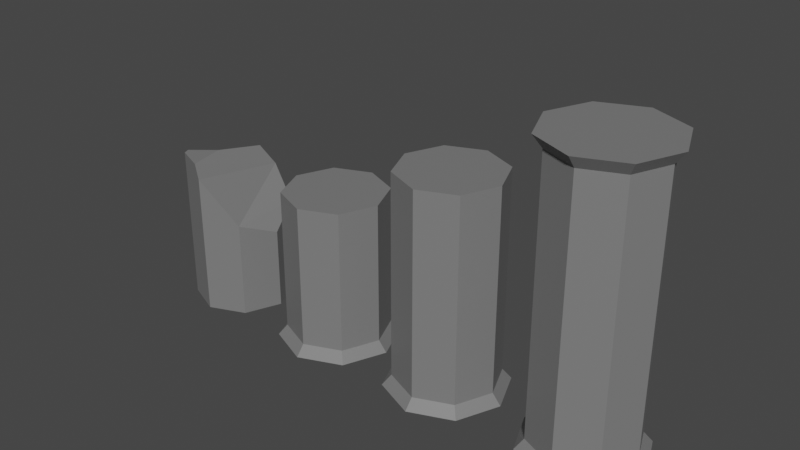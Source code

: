 # Source: Columns.blend  (saved by Blender 2.90.8; exported with 4.5.12 LTS)
import bpy
from mathutils import Matrix  # noqa: F401  (used for matrix-valued properties, if any)

bpy.ops.wm.read_factory_settings(use_empty=True)
scene = bpy.context.scene
scene.name = 'Scene'

# ---- materials (node trees are filled in below, after node groups)
mat_material_002 = bpy.data.materials.new('Material.002')
mat_material_002.use_transparent_shadow = False

# ---- material node trees
mat_material_002.use_nodes = True; mat_material_002.node_tree.nodes.clear()
_N = mat_material_002.node_tree.nodes; _L = mat_material_002.node_tree.links
n0 = _N.new('ShaderNodeBsdfPrincipled'); n0.name = 'Principled BSDF'; n0.location = (10, 300)
n0.distribution = 'GGX'
n0.subsurface_method = 'BURLEY'
n0.inputs[0].default_value = (0.196, 0.196, 0.196, 1.0)
n0.inputs[3].default_value = 1.45
n0.inputs[27].default_value = (0.0, 0.0, 0.0, 1.0)
n0.inputs[28].default_value = 1.0
n1 = _N.new('ShaderNodeOutputMaterial'); n1.name = 'Material Output'; n1.location = (300, 300)
_L.new(n0.outputs[0], n1.inputs[0])
n1.is_active_output = True

# ---- world
world_world = bpy.data.worlds.new('World'); scene.world = world_world
world_world.use_nodes = True; world_world.node_tree.nodes.clear()
_N = world_world.node_tree.nodes; _L = world_world.node_tree.links
n0 = _N.new('ShaderNodeOutputWorld'); n0.name = 'World Output'; n0.location = (300, 300)
n1 = _N.new('ShaderNodeBackground'); n1.name = 'Background'; n1.location = (10, 300)
n1.inputs[0].default_value = (0.05088, 0.05088, 0.05088, 1.0)
_L.new(n1.outputs[0], n0.inputs[0])
n0.is_active_output = True
world_world.color = (0.05088, 0.05088, 0.05088)
world_world.use_sun_shadow = False
world_world.sun_shadow_jitter_overblur = 0.0

# ---- meshes
me_cylinder_001 = bpy.data.meshes.new('Cylinder.001')
me_cylinder_001.from_pydata([(0.0, 1.0, -1.0), (0.7071, 0.7071, -1.0), (1.0, -4.371e-08, -1.0), (0.7071, -0.7071, -1.0), (-8.742e-08, -1.0, -1.0), (-0.7071, -0.7071, -1.0), (-0.7071, -0.7071, 1.0), (-1.0, 1.192e-08, -1.0), (-0.7071, 0.7071, -1.0), (0.7071, 0.7071, 0.2738), (1.0, -4.371e-08, 0.05998), (0.7071, -0.7071, 0.2529), (0.0, 1.0, 0.6089), (-8.742e-08, -1.0, 0.829), (-0.1445, -0.9401, 1.0), (-0.2968, 0.8771, 0.8379), (-1.0, 1.192e-08, 0.4783), (-0.7071, 0.7071, 0.2434), (-0.2983, -0.2061, 1.0), (-0.7596, -0.5805, 1.0)], [], [(0, 12, 9, 1), (1, 9, 10, 2), (2, 10, 11, 3), (3, 11, 13, 4), (4, 13, 14, 6, 5), (5, 6, 19, 16, 7), (7, 16, 17, 8), (8, 17, 15, 12, 0), (0, 1, 2, 3, 4, 5, 7, 8), (12, 11, 9), (9, 11, 10), (15, 17, 16), (14, 13, 12), (12, 13, 11), (14, 18, 19, 6), (19, 18, 16), (18, 15, 16), (15, 18, 14, 12)])
_uv = me_cylinder_001.uv_layers.new(name='UVMap')
_uv.uv.foreach_set('vector', [1.0, 0.5, 1.0, 0.9022, 0.875, 0.8185, 0.875, 0.5, 0.875, 0.5, 0.875, 0.8185, 0.75, 0.765, 0.75, 0.5, 0.75, 0.5, 0.75, 0.765, 0.625, 0.8132, 0.625, 0.5, 0.625, 0.5, 0.625, 0.8132, 0.5, 0.9572, 0.5, 0.5, 0.5, 0.5, 0.5, 0.9572, 0.4745, 1.0, 0.375, 1.0, 0.375, 0.5, 0.375, 0.5, 0.375, 1.0, 0.3526, 1.0, 0.25, 0.8696, 0.25, 0.5, 0.25, 0.5, 0.25, 0.8696, 0.125, 0.8108, 0.125, 0.5, 0.125, 0.5, 0.125, 0.8108, 0.05247, 0.9595, 0.0, 0.9022, 0.0, 0.5, 0.75, 0.49, 0.9197, 0.4197, 0.99, 0.25, 0.9197, 0.08029, 0.75, 0.01, 0.5803, 0.08029, 0.51, 0.25, 0.5803, 0.4197, 0.0, 0.0, 0.0, 0.0, 0.0, 0.0, 0.0, 0.0, 0.0, 0.0, 0.0, 0.0, 0.0, 0.0, 0.0, 0.0, 0.0, 0.0, 0.0, 0.0, 0.0, 0.0, 0.0, 0.0, 0.0, 0.0, 0.0, 0.0, 0.0, 0.0, 0.2153, 0.02437, 0.1784, 0.2005, 0.06771, 0.1107, 0.08029, 0.08029, 0.0, 0.0, 0.0, 0.0, 0.0, 0.0, 0.0, 0.0, 0.0, 0.0, 0.0, 0.0, 0.0, 0.0, 0.0, 0.0, 0.0, 0.0, 0.0, 0.0])
me_cylinder_001.materials.append(mat_material_002)
me_cylinder_001.use_remesh_fix_poles = True
me_cylinder_001.use_remesh_preserve_attributes = False
me_cylinder_001.use_mirror_vertex_groups = False
me_cylinder_001.update()
me_cylinder_003 = bpy.data.meshes.new('Cylinder.003')
me_cylinder_003.from_pydata([(0.0, 1.0, -1.0), (0.0, 1.0, 1.0), (0.7071, 0.7071, -1.0), (0.7071, 0.7071, 1.0), (1.0, -4.371e-08, -1.0), (1.0, -4.371e-08, 1.0), (0.7071, -0.7071, -1.0), (0.7071, -0.7071, 1.0), (-8.742e-08, -1.0, -1.0), (-8.742e-08, -1.0, 1.0), (-0.7071, -0.7071, -1.0), (-0.7071, -0.7071, 1.0), (-1.0, 1.192e-08, -1.0), (-1.0, 1.192e-08, 1.0), (-0.7071, 0.7071, -1.0), (-0.7071, 0.7071, 1.0), (-6.232e-08, 1.173, -1.103), (0.8293, 0.8293, -1.103), (1.173, -4.974e-08, -1.103), (0.8293, -0.8293, -1.103), (-1.649e-07, -1.173, -1.103), (-0.8293, -0.8293, -1.103), (-1.173, 1.551e-08, -1.103), (-0.8293, 0.8293, -1.103)], [], [(0, 1, 3, 2), (2, 3, 5, 4), (4, 5, 7, 6), (6, 7, 9, 8), (8, 9, 11, 10), (10, 11, 13, 12), (3, 1, 15, 13, 11, 9, 7, 5), (12, 13, 15, 14), (14, 15, 1, 0), (2, 4, 18, 17), (16, 17, 18, 19, 20, 21, 22, 23), (8, 10, 21, 20), (14, 0, 16, 23), (0, 2, 17, 16), (4, 6, 19, 18), (10, 12, 22, 21), (6, 8, 20, 19), (12, 14, 23, 22)])
_uv = me_cylinder_003.uv_layers.new(name='UVMap')
_uv.uv.foreach_set('vector', [1.0, 0.5, 1.0, 1.0, 0.875, 1.0, 0.875, 0.5, 0.875, 0.5, 0.875, 1.0, 0.75, 1.0, 0.75, 0.5, 0.75, 0.5, 0.75, 1.0, 0.625, 1.0, 0.625, 0.5, 0.625, 0.5, 0.625, 1.0, 0.5, 1.0, 0.5, 0.5, 0.5, 0.5, 0.5, 1.0, 0.375, 1.0, 0.375, 0.5, 0.375, 0.5, 0.375, 1.0, 0.25, 1.0, 0.25, 0.5, 0.4197, 0.4197, 0.25, 0.49, 0.08029, 0.4197, 0.01, 0.25, 0.08029, 0.08029, 0.25, 0.01, 0.4197, 0.08029, 0.49, 0.25, 0.25, 0.5, 0.25, 1.0, 0.125, 1.0, 0.125, 0.5, 0.125, 0.5, 0.125, 1.0, 0.0, 1.0, 0.0, 0.5, 0.875, 0.5, 0.75, 0.5, 0.75, 0.5, 0.875, 0.5, 0.75, 0.49, 0.9197, 0.4197, 0.99, 0.25, 0.9197, 0.08029, 0.75, 0.01, 0.5803, 0.08029, 0.51, 0.25, 0.5803, 0.4197, 0.5, 0.5, 0.375, 0.5, 0.375, 0.5, 0.5, 0.5, 0.125, 0.5, 0.0, 0.5, 0.0, 0.5, 0.125, 0.5, 1.0, 0.5, 0.875, 0.5, 0.875, 0.5, 1.0, 0.5, 0.75, 0.5, 0.625, 0.5, 0.625, 0.5, 0.75, 0.5, 0.375, 0.5, 0.25, 0.5, 0.25, 0.5, 0.375, 0.5, 0.625, 0.5, 0.5, 0.5, 0.5, 0.5, 0.625, 0.5, 0.25, 0.5, 0.125, 0.5, 0.125, 0.5, 0.25, 0.5])
me_cylinder_003.materials.append(mat_material_002)
me_cylinder_003.use_remesh_fix_poles = True
me_cylinder_003.use_remesh_preserve_attributes = False
me_cylinder_003.use_mirror_vertex_groups = False
me_cylinder_003.update()
me_cylinder_004 = bpy.data.meshes.new('Cylinder.004')
me_cylinder_004.from_pydata([(0.0, 1.0, -1.0), (0.0, 1.0, 0.4118), (0.7071, 0.7071, -1.0), (0.7071, 0.7071, 0.4118), (1.0, -4.371e-08, -1.0), (1.0, -4.371e-08, 0.4118), (0.7071, -0.7071, -1.0), (0.7071, -0.7071, 0.4118), (-8.742e-08, -1.0, -1.0), (-8.742e-08, -1.0, 0.4118), (-0.7071, -0.7071, -1.0), (-0.7071, -0.7071, 0.4118), (-1.0, 1.192e-08, -1.0), (-1.0, 1.192e-08, 0.4118), (-0.7071, 0.7071, -1.0), (-0.7071, 0.7071, 0.4118), (-6.232e-08, 1.173, -1.103), (0.8293, 0.8293, -1.103), (1.173, -4.974e-08, -1.103), (0.8293, -0.8293, -1.103), (-1.649e-07, -1.173, -1.103), (-0.8293, -0.8293, -1.103), (-1.173, 1.551e-08, -1.103), (-0.8293, 0.8293, -1.103)], [], [(0, 1, 3, 2), (2, 3, 5, 4), (4, 5, 7, 6), (6, 7, 9, 8), (8, 9, 11, 10), (10, 11, 13, 12), (3, 1, 15, 13, 11, 9, 7, 5), (12, 13, 15, 14), (14, 15, 1, 0), (2, 4, 18, 17), (16, 17, 18, 19, 20, 21, 22, 23), (8, 10, 21, 20), (14, 0, 16, 23), (0, 2, 17, 16), (4, 6, 19, 18), (10, 12, 22, 21), (6, 8, 20, 19), (12, 14, 23, 22)])
_uv = me_cylinder_004.uv_layers.new(name='UVMap')
_uv.uv.foreach_set('vector', [1.0, 0.5, 1.0, 1.0, 0.875, 1.0, 0.875, 0.5, 0.875, 0.5, 0.875, 1.0, 0.75, 1.0, 0.75, 0.5, 0.75, 0.5, 0.75, 1.0, 0.625, 1.0, 0.625, 0.5, 0.625, 0.5, 0.625, 1.0, 0.5, 1.0, 0.5, 0.5, 0.5, 0.5, 0.5, 1.0, 0.375, 1.0, 0.375, 0.5, 0.375, 0.5, 0.375, 1.0, 0.25, 1.0, 0.25, 0.5, 0.4197, 0.4197, 0.25, 0.49, 0.08029, 0.4197, 0.01, 0.25, 0.08029, 0.08029, 0.25, 0.01, 0.4197, 0.08029, 0.49, 0.25, 0.25, 0.5, 0.25, 1.0, 0.125, 1.0, 0.125, 0.5, 0.125, 0.5, 0.125, 1.0, 0.0, 1.0, 0.0, 0.5, 0.875, 0.5, 0.75, 0.5, 0.75, 0.5, 0.875, 0.5, 0.75, 0.49, 0.9197, 0.4197, 0.99, 0.25, 0.9197, 0.08029, 0.75, 0.01, 0.5803, 0.08029, 0.51, 0.25, 0.5803, 0.4197, 0.5, 0.5, 0.375, 0.5, 0.375, 0.5, 0.5, 0.5, 0.125, 0.5, 0.0, 0.5, 0.0, 0.5, 0.125, 0.5, 1.0, 0.5, 0.875, 0.5, 0.875, 0.5, 1.0, 0.5, 0.75, 0.5, 0.625, 0.5, 0.625, 0.5, 0.75, 0.5, 0.375, 0.5, 0.25, 0.5, 0.25, 0.5, 0.375, 0.5, 0.625, 0.5, 0.5, 0.5, 0.5, 0.5, 0.625, 0.5, 0.25, 0.5, 0.125, 0.5, 0.125, 0.5, 0.25, 0.5])
me_cylinder_004.materials.append(mat_material_002)
me_cylinder_004.use_remesh_fix_poles = True
me_cylinder_004.use_remesh_preserve_attributes = False
me_cylinder_004.use_mirror_vertex_groups = False
me_cylinder_004.update()
me_cylinder_005 = bpy.data.meshes.new('Cylinder.005')
me_cylinder_005.from_pydata([(0.0, 1.0, -1.0), (0.0, 1.0, 1.597), (0.7071, 0.7071, -1.0), (0.7071, 0.7071, 1.597), (1.0, -4.371e-08, -1.0), (1.0, -4.371e-08, 1.597), (0.7071, -0.7071, -1.0), (0.7071, -0.7071, 1.597), (-8.742e-08, -1.0, -1.0), (-8.742e-08, -1.0, 1.597), (-0.7071, -0.7071, -1.0), (-0.7071, -0.7071, 1.597), (-1.0, 1.192e-08, -1.0), (-1.0, 1.192e-08, 1.597), (-0.7071, 0.7071, -1.0), (-0.7071, 0.7071, 1.597), (-6.232e-08, 1.173, -1.103), (0.8293, 0.8293, -1.103), (1.173, -4.974e-08, -1.103), (0.8293, -0.8293, -1.103), (-1.649e-07, -1.173, -1.103), (-0.8293, -0.8293, -1.103), (-1.173, 1.551e-08, -1.103), (-0.8293, 0.8293, -1.103), (2.329e-08, 1.176, 1.716), (0.8315, 0.8315, 1.716), (1.176, -4.985e-08, 1.716), (0.8315, -0.8315, 1.716), (-7.951e-08, -1.176, 1.716), (-0.8315, -0.8315, 1.716), (-1.176, 1.558e-08, 1.716), (-0.8315, 0.8315, 1.716)], [], [(0, 1, 3, 2), (2, 3, 5, 4), (4, 5, 7, 6), (6, 7, 9, 8), (8, 9, 11, 10), (10, 11, 13, 12), (1, 15, 31, 24), (12, 13, 15, 14), (14, 15, 1, 0), (2, 4, 18, 17), (16, 17, 18, 19, 20, 21, 22, 23), (8, 10, 21, 20), (14, 0, 16, 23), (0, 2, 17, 16), (4, 6, 19, 18), (10, 12, 22, 21), (6, 8, 20, 19), (12, 14, 23, 22), (25, 24, 31, 30, 29, 28, 27, 26), (3, 1, 24, 25), (7, 5, 26, 27), (13, 11, 29, 30), (9, 7, 27, 28), (15, 13, 30, 31), (5, 3, 25, 26), (11, 9, 28, 29)])
_uv = me_cylinder_005.uv_layers.new(name='UVMap')
_uv.uv.foreach_set('vector', [1.0, 0.5, 1.0, 1.0, 0.875, 1.0, 0.875, 0.5, 0.875, 0.5, 0.875, 1.0, 0.75, 1.0, 0.75, 0.5, 0.75, 0.5, 0.75, 1.0, 0.625, 1.0, 0.625, 0.5, 0.625, 0.5, 0.625, 1.0, 0.5, 1.0, 0.5, 0.5, 0.5, 0.5, 0.5, 1.0, 0.375, 1.0, 0.375, 0.5, 0.375, 0.5, 0.375, 1.0, 0.25, 1.0, 0.25, 0.5, 0.0, 1.0, 0.125, 1.0, 0.125, 1.0, 0.0, 1.0, 0.25, 0.5, 0.25, 1.0, 0.125, 1.0, 0.125, 0.5, 0.125, 0.5, 0.125, 1.0, 0.0, 1.0, 0.0, 0.5, 0.875, 0.5, 0.75, 0.5, 0.75, 0.5, 0.875, 0.5, 0.75, 0.49, 0.9197, 0.4197, 0.99, 0.25, 0.9197, 0.08029, 0.75, 0.01, 0.5803, 0.08029, 0.51, 0.25, 0.5803, 0.4197, 0.5, 0.5, 0.375, 0.5, 0.375, 0.5, 0.5, 0.5, 0.125, 0.5, 0.0, 0.5, 0.0, 0.5, 0.125, 0.5, 1.0, 0.5, 0.875, 0.5, 0.875, 0.5, 1.0, 0.5, 0.75, 0.5, 0.625, 0.5, 0.625, 0.5, 0.75, 0.5, 0.375, 0.5, 0.25, 0.5, 0.25, 0.5, 0.375, 0.5, 0.625, 0.5, 0.5, 0.5, 0.5, 0.5, 0.625, 0.5, 0.25, 0.5, 0.125, 0.5, 0.125, 0.5, 0.25, 0.5, 0.4197, 0.4197, 0.25, 0.49, 0.08029, 0.4197, 0.01, 0.25, 0.08029, 0.08029, 0.25, 0.01, 0.4197, 0.08029, 0.49, 0.25, 0.875, 1.0, 1.0, 1.0, 1.0, 1.0, 0.875, 1.0, 0.625, 1.0, 0.75, 1.0, 0.75, 1.0, 0.625, 1.0, 0.25, 1.0, 0.375, 1.0, 0.375, 1.0, 0.25, 1.0, 0.5, 1.0, 0.625, 1.0, 0.625, 1.0, 0.5, 1.0, 0.125, 1.0, 0.25, 1.0, 0.25, 1.0, 0.125, 1.0, 0.75, 1.0, 0.875, 1.0, 0.875, 1.0, 0.75, 1.0, 0.375, 1.0, 0.5, 1.0, 0.5, 1.0, 0.375, 1.0])
me_cylinder_005.materials.append(mat_material_002)
me_cylinder_005.use_remesh_fix_poles = True
me_cylinder_005.use_remesh_preserve_attributes = False
me_cylinder_005.use_mirror_vertex_groups = False
me_cylinder_005.update()

# ---- objects
ob_columnbroken = bpy.data.objects.new('ColumnBroken', me_cylinder_001)
ob_columntall = bpy.data.objects.new('ColumnTall', me_cylinder_003)
ob_columntall_001 = bpy.data.objects.new('ColumnTall.001', me_cylinder_004)
ob_columntall_002 = bpy.data.objects.new('ColumnTall.002', me_cylinder_005)

# ---- transforms, parenting, visibility, modifiers, constraints
ob_columnbroken.location = (0.0, 0.0, 0.665)
ob_columnbroken.scale = (0.4221, 0.4221, 0.648)
ob_columnbroken.lineart.crease_threshold = 0.0
ob_columntall.location = (2.2, 0.0, 0.9439)
ob_columntall.scale = (0.4221, 0.4221, 0.8374)
ob_columntall.lineart.crease_threshold = 0.0
ob_columntall_001.location = (1.1, 0.0, 0.9439)
ob_columntall_001.scale = (0.4221, 0.4221, 0.8374)
ob_columntall_001.lineart.crease_threshold = 0.0
ob_columntall_002.location = (3.4, 0.0, 0.9439)
ob_columntall_002.scale = (0.4221, 0.4221, 0.8374)
ob_columntall_002.lineart.crease_threshold = 0.0

# ---- collection membership
scene.collection.objects.link(ob_columnbroken)
scene.collection.objects.link(ob_columntall)
scene.collection.objects.link(ob_columntall_001)
scene.collection.objects.link(ob_columntall_002)

# ---- scene / render settings (as saved in the file)
scene.frame_start = 1; scene.frame_end = 250; scene.frame_set(1)
scene.render.engine = 'BLENDER_EEVEE_NEXT'
scene.cycles.use_denoising = False
scene.cycles.samples = 128
scene.cycles.sampling_pattern = 'TABULATED_SOBOL'
scene.cycles.use_adaptive_sampling = False
scene.cycles.use_light_tree = False
scene.view_settings.view_transform = 'Filmic'
bpy.context.view_layer.update()

# ---- added for rendering (the .blend has no active camera and no usable light): camera, sun
cam_auto = bpy.data.cameras.new('AutoCamera')
cam_auto.lens = 50.0
cam_auto.sensor_width = 36.0
cam_auto.clip_end = 1000.0
ob_auto_camera = bpy.data.objects.new('AutoCamera', cam_auto)
scene.collection.objects.link(ob_auto_camera)
ob_auto_camera.location = (6.3841, -5.57635, 4.91676)
ob_auto_camera.rotation_euler = (1.09748, -7.21219e-08, 0.694738)
scene.camera = ob_auto_camera
light_auto_sun = bpy.data.lights.new('AutoSun', 'SUN')
light_auto_sun.energy = 3.0
light_auto_sun.angle = 0.0523599
ob_auto_sun = bpy.data.objects.new('AutoSun', light_auto_sun)
scene.collection.objects.link(ob_auto_sun)
ob_auto_sun.rotation_euler = (0.872665, 0.174533, 0.523599)
bpy.context.view_layer.update()
